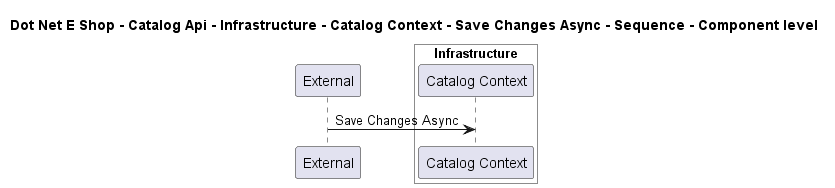

The diagram above was rendered by PlantUML. Its source (embedded in the PNG):
@startuml

title Dot Net E Shop - Catalog Api - Infrastructure - Catalog Context - Save Changes Async - Sequence - Component level

participant "External" as C4InterFlow.SoftwareSystems.ExternalSystem

box "Catalog Api" #White
    
box "Infrastructure" #White
    participant "Catalog Context" as DotNetEShop.SoftwareSystems.CatalogApi.Containers.Infrastructure.Components.CatalogContext
end box

end box


C4InterFlow.SoftwareSystems.ExternalSystem -> DotNetEShop.SoftwareSystems.CatalogApi.Containers.Infrastructure.Components.CatalogContext : Save Changes Async


@enduml